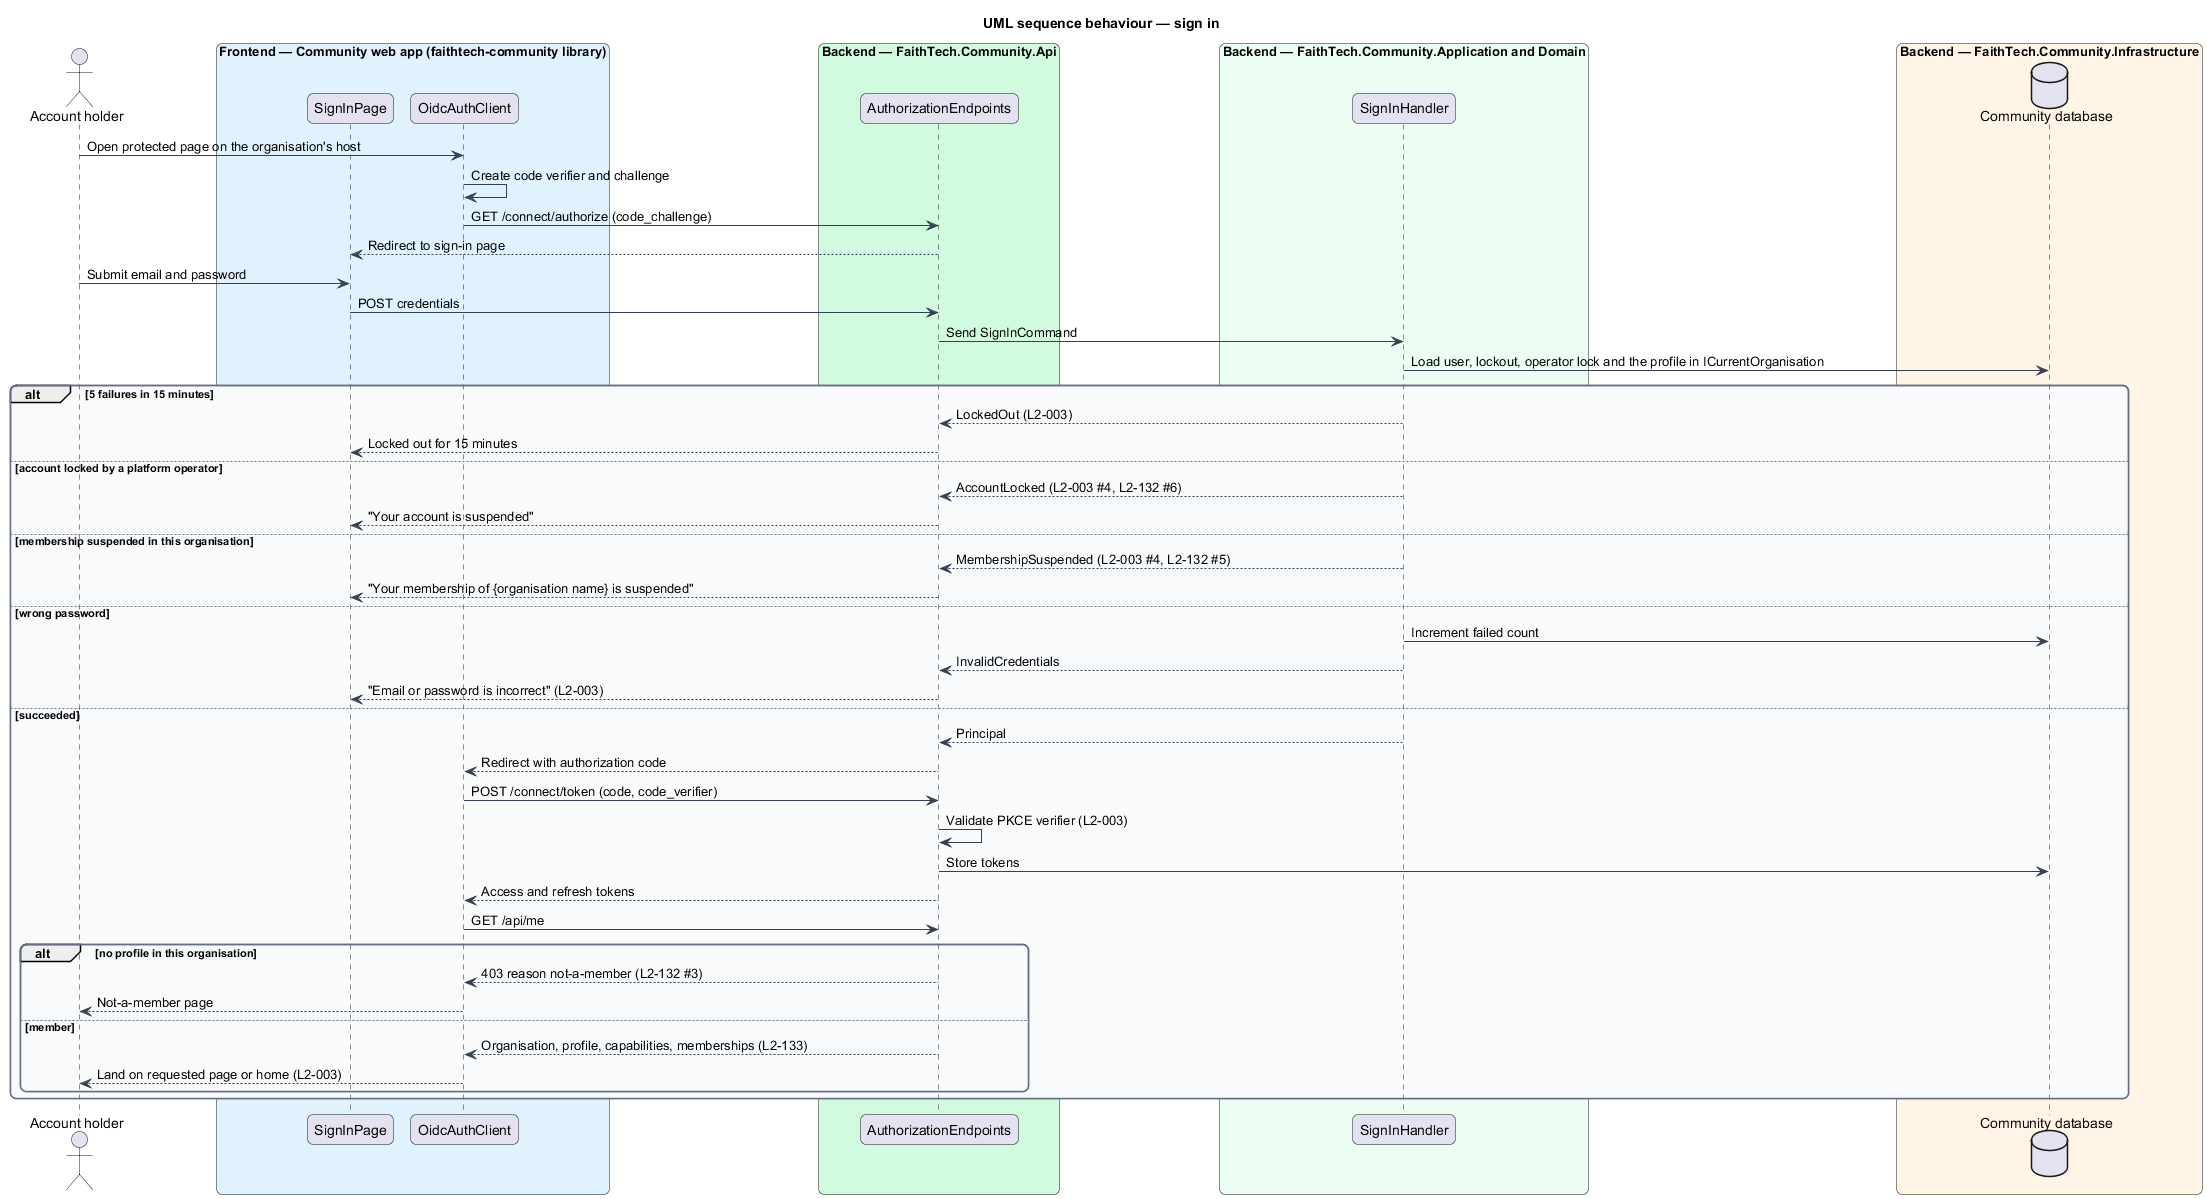

The diagram above was rendered by PlantUML. Its source (embedded in the PNG):
@startuml
title UML sequence behaviour — sign in
skinparam backgroundColor #FFFFFF
skinparam shadowing false
skinparam roundcorner 12
skinparam defaultFontName Arial
skinparam ArrowColor #344054
skinparam rectangle {
  BorderColor #344054
  FontColor #101828
}
skinparam package {
  BorderColor #667085
  FontColor #101828
  BackgroundColor #F9FAFB
}
actor "Account holder" as actor
box "Frontend — Community web app (faithtech-community library)" #E0F2FE
  participant "SignInPage" as page
  participant "OidcAuthClient" as client
end box
box "Backend — FaithTech.Community.Api" #D1FADF
  participant "AuthorizationEndpoints" as ep
end box
box "Backend — FaithTech.Community.Application and Domain" #ECFDF3
  participant "SignInHandler" as h
end box
box "Backend — FaithTech.Community.Infrastructure" #FFF4E5
  database "Community database" as db
end box
actor -> client : Open protected page on the organisation's host
client -> client : Create code verifier and challenge
client -> ep : GET /connect/authorize (code_challenge)
ep --> page : Redirect to sign-in page
actor -> page : Submit email and password
page -> ep : POST credentials
ep -> h : Send SignInCommand
h -> db : Load user, lockout, operator lock and the profile in ICurrentOrganisation
alt 5 failures in 15 minutes
  h --> ep : LockedOut (L2-003)
  ep --> page : Locked out for 15 minutes
else account locked by a platform operator
  h --> ep : AccountLocked (L2-003 #4, L2-132 #6)
  ep --> page : "Your account is suspended"
else membership suspended in this organisation
  h --> ep : MembershipSuspended (L2-003 #4, L2-132 #5)
  ep --> page : "Your membership of {organisation name} is suspended"
else wrong password
  h -> db : Increment failed count
  h --> ep : InvalidCredentials
  ep --> page : "Email or password is incorrect" (L2-003)
else succeeded
  h --> ep : Principal
  ep --> client : Redirect with authorization code
  client -> ep : POST /connect/token (code, code_verifier)
  ep -> ep : Validate PKCE verifier (L2-003)
  ep -> db : Store tokens
  ep --> client : Access and refresh tokens
  client -> ep : GET /api/me
  alt no profile in this organisation
    ep --> client : 403 reason not-a-member (L2-132 #3)
    client --> actor : Not-a-member page
  else member
    ep --> client : Organisation, profile, capabilities, memberships (L2-133)
    client --> actor : Land on requested page or home (L2-003)
  end
end
@enduml